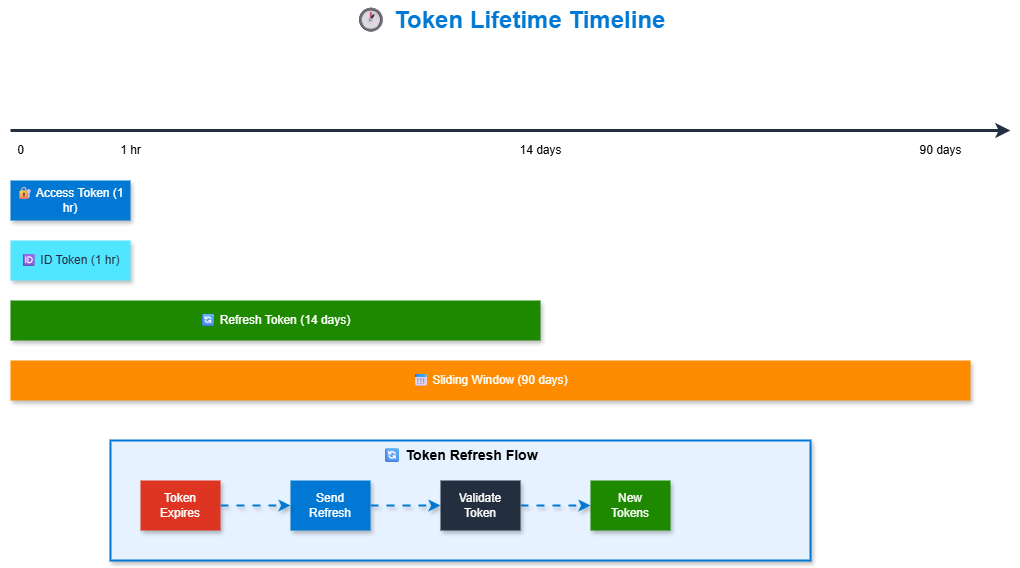

The diagram above was exported from draw.io. Its source (the exported page's mxGraphModel, read from the mxfile embedded in the PNG):
<mxGraphModel dx="1426" dy="635" grid="1" gridSize="10" guides="1" tooltips="1" connect="1" arrows="1" fold="1" page="1" pageScale="1" pageWidth="1200" pageHeight="800" math="0" shadow="1">
  <root>
    <mxCell id="0" />
    <mxCell id="1" parent="0" />
    <mxCell id="title" value="🕐 Token Lifetime Timeline" style="text;html=1;strokeColor=none;fillColor=none;align=center;verticalAlign=middle;whiteSpace=wrap;rounded=0;fontSize=24;fontStyle=1;fontColor=#0078D4;" parent="1" vertex="1">
      <mxGeometry x="400" y="20" width="400" height="40" as="geometry" />
    </mxCell>
    <mxCell id="timeline" value="" style="endArrow=classic;html=1;strokeWidth=3;strokeColor=#232F3E;" parent="1" edge="1">
      <mxGeometry relative="1" as="geometry">
        <mxPoint x="100" y="150" as="sourcePoint" />
        <mxPoint x="1100" y="150" as="targetPoint" />
      </mxGeometry>
    </mxCell>
    <mxCell id="t0" value="0" style="text;html=1;strokeColor=none;fillColor=none;align=center;verticalAlign=middle;fontSize=12;" parent="1" vertex="1">
      <mxGeometry x="90" y="160" width="40" height="20" as="geometry" />
    </mxCell>
    <mxCell id="t1h" value="1 hr" style="text;html=1;strokeColor=none;fillColor=none;align=center;verticalAlign=middle;fontSize=12;" parent="1" vertex="1">
      <mxGeometry x="200" y="160" width="40" height="20" as="geometry" />
    </mxCell>
    <mxCell id="t14d" value="14 days" style="text;html=1;strokeColor=none;fillColor=none;align=center;verticalAlign=middle;fontSize=12;" parent="1" vertex="1">
      <mxGeometry x="600" y="160" width="60" height="20" as="geometry" />
    </mxCell>
    <mxCell id="t90d" value="90 days" style="text;html=1;strokeColor=none;fillColor=none;align=center;verticalAlign=middle;fontSize=12;" parent="1" vertex="1">
      <mxGeometry x="1000" y="160" width="60" height="20" as="geometry" />
    </mxCell>
    <mxCell id="access-bar" value="🔐 Access Token (1 hr)" style="rounded=0;whiteSpace=wrap;html=1;fillColor=#0078D4;strokeColor=none;fontColor=#FFFFFF;shadow=1;" parent="1" vertex="1">
      <mxGeometry x="100" y="200" width="120" height="40" as="geometry" />
    </mxCell>
    <mxCell id="id-bar" value="🆔 ID Token (1 hr)" style="rounded=0;whiteSpace=wrap;html=1;fillColor=#50E6FF;strokeColor=none;fontColor=#232F3E;shadow=1;" parent="1" vertex="1">
      <mxGeometry x="100" y="260" width="120" height="40" as="geometry" />
    </mxCell>
    <mxCell id="refresh-bar" value="🔄 Refresh Token (14 days)" style="rounded=0;whiteSpace=wrap;html=1;fillColor=#1E8900;strokeColor=none;fontColor=#FFFFFF;shadow=1;" parent="1" vertex="1">
      <mxGeometry x="100" y="320" width="530" height="40" as="geometry" />
    </mxCell>
    <mxCell id="sliding-bar" value="📅 Sliding Window (90 days)" style="rounded=0;whiteSpace=wrap;html=1;fillColor=#FF8C00;strokeColor=none;fontColor=#FFFFFF;shadow=1;" parent="1" vertex="1">
      <mxGeometry x="100" y="380" width="960" height="40" as="geometry" />
    </mxCell>
    <mxCell id="refresh-container" value="🔄 Token Refresh Flow" style="rounded=0;whiteSpace=wrap;html=1;fillColor=#E6F2FF;strokeColor=#0078D4;strokeWidth=2;shadow=1;verticalAlign=top;fontStyle=1;fontSize=14;" parent="1" vertex="1">
      <mxGeometry x="200" y="460" width="700" height="120" as="geometry" />
    </mxCell>
    <mxCell id="step1" value="Token&#10;Expires" style="rounded=0;whiteSpace=wrap;html=1;fillColor=#DD3522;strokeColor=none;fontColor=#FFFFFF;shadow=1;" parent="1" vertex="1">
      <mxGeometry x="230" y="500" width="80" height="50" as="geometry" />
    </mxCell>
    <mxCell id="step2" value="Send&#10;Refresh" style="rounded=0;whiteSpace=wrap;html=1;fillColor=#0078D4;strokeColor=none;fontColor=#FFFFFF;shadow=1;" parent="1" vertex="1">
      <mxGeometry x="380" y="500" width="80" height="50" as="geometry" />
    </mxCell>
    <mxCell id="step3" value="Validate&#10;Token" style="rounded=0;whiteSpace=wrap;html=1;fillColor=#232F3E;strokeColor=none;fontColor=#FFFFFF;shadow=1;" parent="1" vertex="1">
      <mxGeometry x="530" y="500" width="80" height="50" as="geometry" />
    </mxCell>
    <mxCell id="step4" value="New&#10;Tokens" style="rounded=0;whiteSpace=wrap;html=1;fillColor=#1E8900;strokeColor=none;fontColor=#FFFFFF;shadow=1;" parent="1" vertex="1">
      <mxGeometry x="680" y="500" width="80" height="50" as="geometry" />
    </mxCell>
    <mxCell id="flow1" style="endArrow=classic;html=1;strokeWidth=2;strokeColor=#0078D4;flowAnimation=1;shadow=1;" parent="1" source="step1" target="step2" edge="1">
      <mxGeometry relative="1" as="geometry" />
    </mxCell>
    <mxCell id="flow2" style="endArrow=classic;html=1;strokeWidth=2;strokeColor=#0078D4;flowAnimation=1;shadow=1;" parent="1" source="step2" target="step3" edge="1">
      <mxGeometry relative="1" as="geometry" />
    </mxCell>
    <mxCell id="flow3" style="endArrow=classic;html=1;strokeWidth=2;strokeColor=#0078D4;flowAnimation=1;shadow=1;" parent="1" source="step3" target="step4" edge="1">
      <mxGeometry relative="1" as="geometry" />
    </mxCell>
  </root>
</mxGraphModel>